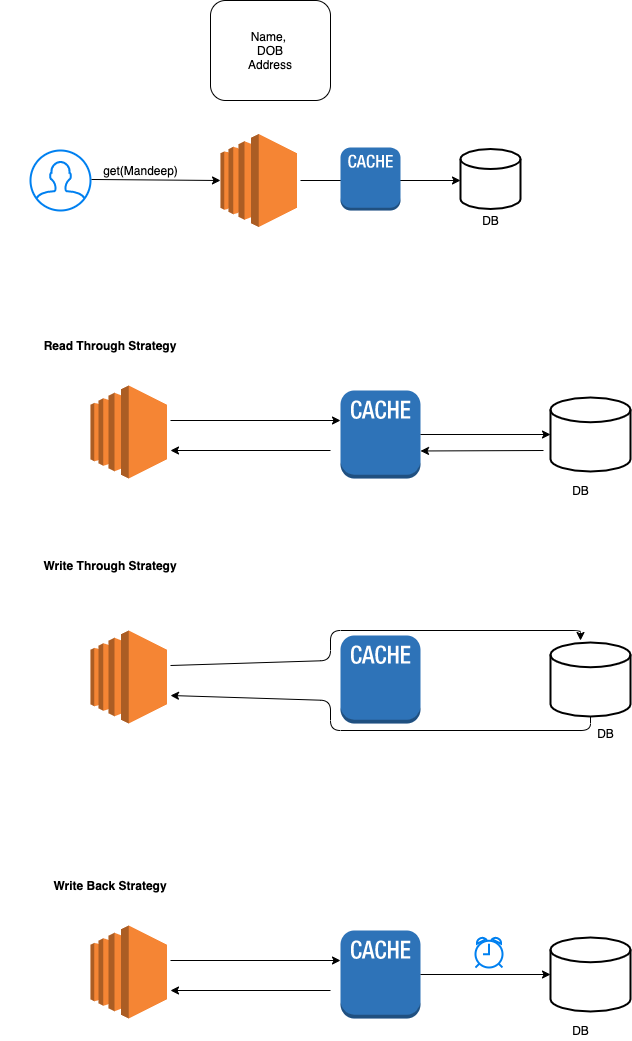

The diagram above was exported from draw.io. Its source (the exported page's mxGraphModel, read from the mxfile embedded in the PNG):
<mxGraphModel dx="946" dy="601" grid="1" gridSize="10" guides="1" tooltips="1" connect="1" arrows="1" fold="1" page="1" pageScale="1" pageWidth="827" pageHeight="1169" math="0" shadow="0">
  <root>
    <mxCell id="0" />
    <mxCell id="1" parent="0" />
    <mxCell id="V4IePHcPkU_kJfLj-AGY-12" value="" style="html=1;verticalLabelPosition=bottom;align=center;labelBackgroundColor=#ffffff;verticalAlign=top;strokeWidth=2;strokeColor=#0080F0;shadow=0;dashed=0;shape=mxgraph.ios7.icons.user;" vertex="1" parent="1">
      <mxGeometry x="90" y="190" width="60" height="60" as="geometry" />
    </mxCell>
    <mxCell id="V4IePHcPkU_kJfLj-AGY-13" value="" style="outlineConnect=0;dashed=0;verticalLabelPosition=bottom;verticalAlign=top;align=center;html=1;shape=mxgraph.aws3.ec2;fillColor=#F58534;gradientColor=none;" vertex="1" parent="1">
      <mxGeometry x="280" y="173.5" width="76.5" height="93" as="geometry" />
    </mxCell>
    <mxCell id="V4IePHcPkU_kJfLj-AGY-14" value="" style="strokeWidth=2;html=1;shape=mxgraph.flowchart.database;whiteSpace=wrap;" vertex="1" parent="1">
      <mxGeometry x="520" y="188.5" width="60" height="60" as="geometry" />
    </mxCell>
    <mxCell id="V4IePHcPkU_kJfLj-AGY-15" value="" style="endArrow=classic;html=1;entryX=0;entryY=0.5;entryDx=0;entryDy=0;entryPerimeter=0;exitX=1.017;exitY=0.483;exitDx=0;exitDy=0;exitPerimeter=0;" edge="1" parent="1" source="V4IePHcPkU_kJfLj-AGY-12" target="V4IePHcPkU_kJfLj-AGY-13">
      <mxGeometry width="50" height="50" relative="1" as="geometry">
        <mxPoint x="190" y="240" as="sourcePoint" />
        <mxPoint x="240" y="190" as="targetPoint" />
      </mxGeometry>
    </mxCell>
    <mxCell id="V4IePHcPkU_kJfLj-AGY-16" value="" style="endArrow=classic;html=1;" edge="1" parent="1">
      <mxGeometry width="50" height="50" relative="1" as="geometry">
        <mxPoint x="360" y="220" as="sourcePoint" />
        <mxPoint x="520" y="220" as="targetPoint" />
      </mxGeometry>
    </mxCell>
    <mxCell id="V4IePHcPkU_kJfLj-AGY-17" value="get(Mandeep)" style="text;html=1;align=center;verticalAlign=middle;resizable=0;points=[];autosize=1;strokeColor=none;" vertex="1" parent="1">
      <mxGeometry x="155" y="200" width="90" height="20" as="geometry" />
    </mxCell>
    <mxCell id="V4IePHcPkU_kJfLj-AGY-18" value="Name,&amp;nbsp;&lt;br&gt;DOB&lt;br&gt;Address" style="rounded=1;whiteSpace=wrap;html=1;" vertex="1" parent="1">
      <mxGeometry x="270" y="40" width="120" height="100" as="geometry" />
    </mxCell>
    <mxCell id="V4IePHcPkU_kJfLj-AGY-19" value="DB" style="text;html=1;align=center;verticalAlign=middle;resizable=0;points=[];autosize=1;strokeColor=none;" vertex="1" parent="1">
      <mxGeometry x="535" y="250" width="30" height="20" as="geometry" />
    </mxCell>
    <mxCell id="V4IePHcPkU_kJfLj-AGY-20" value="" style="outlineConnect=0;dashed=0;verticalLabelPosition=bottom;verticalAlign=top;align=center;html=1;shape=mxgraph.aws3.cache_node;fillColor=#2E73B8;gradientColor=none;" vertex="1" parent="1">
      <mxGeometry x="400" y="187" width="60" height="63" as="geometry" />
    </mxCell>
    <mxCell id="V4IePHcPkU_kJfLj-AGY-21" value="&lt;b&gt;Read Through Strategy&lt;/b&gt;" style="text;html=1;strokeColor=none;fillColor=none;align=center;verticalAlign=middle;whiteSpace=wrap;rounded=0;" vertex="1" parent="1">
      <mxGeometry x="60" y="370" width="220" height="30" as="geometry" />
    </mxCell>
    <mxCell id="V4IePHcPkU_kJfLj-AGY-23" value="" style="outlineConnect=0;dashed=0;verticalLabelPosition=bottom;verticalAlign=top;align=center;html=1;shape=mxgraph.aws3.cache_node;fillColor=#2E73B8;gradientColor=none;" vertex="1" parent="1">
      <mxGeometry x="400" y="430" width="80" height="88" as="geometry" />
    </mxCell>
    <mxCell id="V4IePHcPkU_kJfLj-AGY-24" value="" style="strokeWidth=2;html=1;shape=mxgraph.flowchart.database;whiteSpace=wrap;" vertex="1" parent="1">
      <mxGeometry x="610" y="437" width="80" height="74" as="geometry" />
    </mxCell>
    <mxCell id="V4IePHcPkU_kJfLj-AGY-25" value="" style="endArrow=classic;html=1;" edge="1" parent="1">
      <mxGeometry width="50" height="50" relative="1" as="geometry">
        <mxPoint x="230" y="460" as="sourcePoint" />
        <mxPoint x="400" y="460" as="targetPoint" />
      </mxGeometry>
    </mxCell>
    <mxCell id="V4IePHcPkU_kJfLj-AGY-27" value="" style="outlineConnect=0;dashed=0;verticalLabelPosition=bottom;verticalAlign=top;align=center;html=1;shape=mxgraph.aws3.ec2;fillColor=#F58534;gradientColor=none;" vertex="1" parent="1">
      <mxGeometry x="150" y="425" width="76.5" height="93" as="geometry" />
    </mxCell>
    <mxCell id="V4IePHcPkU_kJfLj-AGY-28" value="DB" style="text;html=1;align=center;verticalAlign=middle;resizable=0;points=[];autosize=1;" vertex="1" parent="1">
      <mxGeometry x="625" y="520" width="30" height="20" as="geometry" />
    </mxCell>
    <mxCell id="V4IePHcPkU_kJfLj-AGY-29" value="" style="endArrow=classic;html=1;entryX=0;entryY=0.5;entryDx=0;entryDy=0;entryPerimeter=0;exitX=1;exitY=0.5;exitDx=0;exitDy=0;exitPerimeter=0;" edge="1" parent="1" source="V4IePHcPkU_kJfLj-AGY-23" target="V4IePHcPkU_kJfLj-AGY-24">
      <mxGeometry width="50" height="50" relative="1" as="geometry">
        <mxPoint x="500" y="510" as="sourcePoint" />
        <mxPoint x="550" y="460" as="targetPoint" />
      </mxGeometry>
    </mxCell>
    <mxCell id="V4IePHcPkU_kJfLj-AGY-30" value="" style="endArrow=classic;html=1;" edge="1" parent="1">
      <mxGeometry width="50" height="50" relative="1" as="geometry">
        <mxPoint x="390" y="490" as="sourcePoint" />
        <mxPoint x="230" y="490" as="targetPoint" />
      </mxGeometry>
    </mxCell>
    <mxCell id="V4IePHcPkU_kJfLj-AGY-31" value="" style="endArrow=classic;html=1;entryX=1;entryY=0.79;entryDx=0;entryDy=0;entryPerimeter=0;" edge="1" parent="1">
      <mxGeometry width="50" height="50" relative="1" as="geometry">
        <mxPoint x="603" y="490" as="sourcePoint" />
        <mxPoint x="480" y="490.47" as="targetPoint" />
      </mxGeometry>
    </mxCell>
    <mxCell id="V4IePHcPkU_kJfLj-AGY-33" value="&lt;b&gt;Write Through Strategy&lt;/b&gt;" style="text;html=1;strokeColor=none;fillColor=none;align=center;verticalAlign=middle;whiteSpace=wrap;rounded=0;" vertex="1" parent="1">
      <mxGeometry x="60" y="590" width="220" height="30" as="geometry" />
    </mxCell>
    <mxCell id="V4IePHcPkU_kJfLj-AGY-34" value="" style="outlineConnect=0;dashed=0;verticalLabelPosition=bottom;verticalAlign=top;align=center;html=1;shape=mxgraph.aws3.cache_node;fillColor=#2E73B8;gradientColor=none;" vertex="1" parent="1">
      <mxGeometry x="400" y="675" width="80" height="88" as="geometry" />
    </mxCell>
    <mxCell id="V4IePHcPkU_kJfLj-AGY-35" value="" style="strokeWidth=2;html=1;shape=mxgraph.flowchart.database;whiteSpace=wrap;" vertex="1" parent="1">
      <mxGeometry x="610" y="682" width="80" height="74" as="geometry" />
    </mxCell>
    <mxCell id="V4IePHcPkU_kJfLj-AGY-36" value="" style="endArrow=classic;html=1;" edge="1" parent="1">
      <mxGeometry width="50" height="50" relative="1" as="geometry">
        <mxPoint x="230" y="705" as="sourcePoint" />
        <mxPoint x="640" y="680" as="targetPoint" />
        <Array as="points">
          <mxPoint x="390" y="700" />
          <mxPoint x="390" y="670" />
          <mxPoint x="640" y="670" />
        </Array>
      </mxGeometry>
    </mxCell>
    <mxCell id="V4IePHcPkU_kJfLj-AGY-37" value="" style="outlineConnect=0;dashed=0;verticalLabelPosition=bottom;verticalAlign=top;align=center;html=1;shape=mxgraph.aws3.ec2;fillColor=#F58534;gradientColor=none;" vertex="1" parent="1">
      <mxGeometry x="150" y="670" width="76.5" height="93" as="geometry" />
    </mxCell>
    <mxCell id="V4IePHcPkU_kJfLj-AGY-38" value="DB" style="text;html=1;align=center;verticalAlign=middle;resizable=0;points=[];autosize=1;" vertex="1" parent="1">
      <mxGeometry x="650" y="763" width="30" height="20" as="geometry" />
    </mxCell>
    <mxCell id="V4IePHcPkU_kJfLj-AGY-40" value="" style="endArrow=classic;html=1;exitX=0.5;exitY=1;exitDx=0;exitDy=0;exitPerimeter=0;" edge="1" parent="1" source="V4IePHcPkU_kJfLj-AGY-35">
      <mxGeometry width="50" height="50" relative="1" as="geometry">
        <mxPoint x="390" y="735" as="sourcePoint" />
        <mxPoint x="230" y="735" as="targetPoint" />
        <Array as="points">
          <mxPoint x="650" y="770" />
          <mxPoint x="390" y="770" />
          <mxPoint x="390" y="740" />
        </Array>
      </mxGeometry>
    </mxCell>
    <mxCell id="V4IePHcPkU_kJfLj-AGY-42" value="&lt;b&gt;Write Back Strategy&lt;/b&gt;" style="text;html=1;strokeColor=none;fillColor=none;align=center;verticalAlign=middle;whiteSpace=wrap;rounded=0;" vertex="1" parent="1">
      <mxGeometry x="60" y="910" width="220" height="30" as="geometry" />
    </mxCell>
    <mxCell id="V4IePHcPkU_kJfLj-AGY-43" value="" style="outlineConnect=0;dashed=0;verticalLabelPosition=bottom;verticalAlign=top;align=center;html=1;shape=mxgraph.aws3.cache_node;fillColor=#2E73B8;gradientColor=none;" vertex="1" parent="1">
      <mxGeometry x="400" y="970" width="80" height="88" as="geometry" />
    </mxCell>
    <mxCell id="V4IePHcPkU_kJfLj-AGY-44" value="" style="strokeWidth=2;html=1;shape=mxgraph.flowchart.database;whiteSpace=wrap;" vertex="1" parent="1">
      <mxGeometry x="610" y="977" width="80" height="74" as="geometry" />
    </mxCell>
    <mxCell id="V4IePHcPkU_kJfLj-AGY-45" value="" style="endArrow=classic;html=1;" edge="1" parent="1">
      <mxGeometry width="50" height="50" relative="1" as="geometry">
        <mxPoint x="230" y="1000" as="sourcePoint" />
        <mxPoint x="400" y="1000" as="targetPoint" />
      </mxGeometry>
    </mxCell>
    <mxCell id="V4IePHcPkU_kJfLj-AGY-46" value="" style="outlineConnect=0;dashed=0;verticalLabelPosition=bottom;verticalAlign=top;align=center;html=1;shape=mxgraph.aws3.ec2;fillColor=#F58534;gradientColor=none;" vertex="1" parent="1">
      <mxGeometry x="150" y="965" width="76.5" height="93" as="geometry" />
    </mxCell>
    <mxCell id="V4IePHcPkU_kJfLj-AGY-47" value="DB" style="text;html=1;align=center;verticalAlign=middle;resizable=0;points=[];autosize=1;" vertex="1" parent="1">
      <mxGeometry x="625" y="1060" width="30" height="20" as="geometry" />
    </mxCell>
    <mxCell id="V4IePHcPkU_kJfLj-AGY-48" value="" style="endArrow=classic;html=1;entryX=0;entryY=0.5;entryDx=0;entryDy=0;entryPerimeter=0;exitX=1;exitY=0.5;exitDx=0;exitDy=0;exitPerimeter=0;" edge="1" parent="1" source="V4IePHcPkU_kJfLj-AGY-43" target="V4IePHcPkU_kJfLj-AGY-44">
      <mxGeometry width="50" height="50" relative="1" as="geometry">
        <mxPoint x="500" y="1050" as="sourcePoint" />
        <mxPoint x="550" y="1000" as="targetPoint" />
      </mxGeometry>
    </mxCell>
    <mxCell id="V4IePHcPkU_kJfLj-AGY-49" value="" style="endArrow=classic;html=1;" edge="1" parent="1">
      <mxGeometry width="50" height="50" relative="1" as="geometry">
        <mxPoint x="390" y="1030" as="sourcePoint" />
        <mxPoint x="230" y="1030" as="targetPoint" />
      </mxGeometry>
    </mxCell>
    <mxCell id="V4IePHcPkU_kJfLj-AGY-51" value="" style="html=1;verticalLabelPosition=bottom;align=center;labelBackgroundColor=#ffffff;verticalAlign=top;strokeWidth=2;strokeColor=#0080F0;shadow=0;dashed=0;shape=mxgraph.ios7.icons.alarm_clock;" vertex="1" parent="1">
      <mxGeometry x="535" y="977" width="27" height="30" as="geometry" />
    </mxCell>
  </root>
</mxGraphModel>